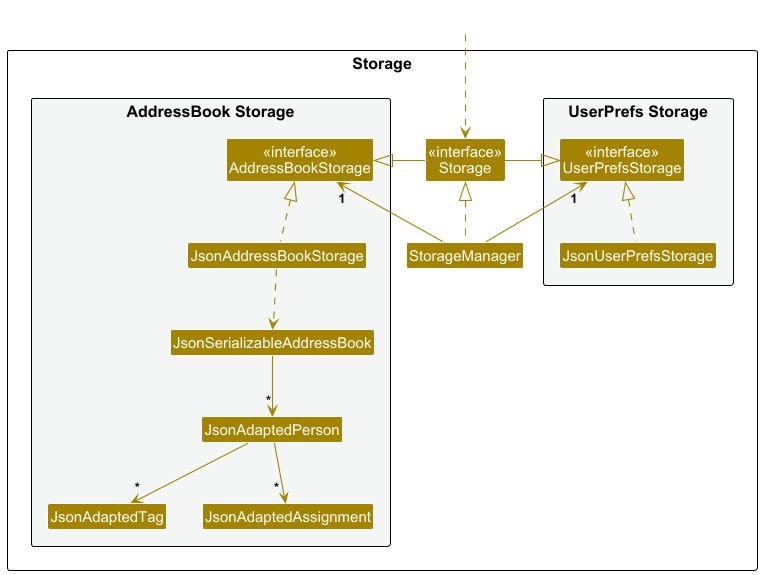

The diagram above was rendered by PlantUML. Its source (embedded in the PNG):
@startuml
!include style.puml
skinparam arrowThickness 1.1
skinparam arrowColor STORAGE_COLOR
skinparam classBackgroundColor STORAGE_COLOR

package Storage as StoragePackage {

package "UserPrefs Storage" #F4F6F6{
Class "<<interface>>\nUserPrefsStorage" as UserPrefsStorage
Class JsonUserPrefsStorage
}

Class "<<interface>>\nStorage" as Storage
Class StorageManager

package "AddressBook Storage" #F4F6F6{
Class "<<interface>>\nAddressBookStorage" as AddressBookStorage
Class JsonAddressBookStorage
Class JsonSerializableAddressBook
Class JsonAdaptedPerson
Class JsonAdaptedTag
Class JsonAdaptedAssignment
}

}

Class HiddenOutside #FFFFFF
HiddenOutside ..> Storage

StorageManager .up.|> Storage
StorageManager -up-> "1" UserPrefsStorage
StorageManager -up-> "1" AddressBookStorage

Storage -left-|> UserPrefsStorage
Storage -right-|> AddressBookStorage

JsonUserPrefsStorage .up.|> UserPrefsStorage
JsonAddressBookStorage .up.|> AddressBookStorage
JsonAddressBookStorage ..> JsonSerializableAddressBook
JsonSerializableAddressBook --> "*" JsonAdaptedPerson
JsonAdaptedPerson --> "*" JsonAdaptedTag
JsonAdaptedPerson --> " * " JsonAdaptedAssignment

@enduml